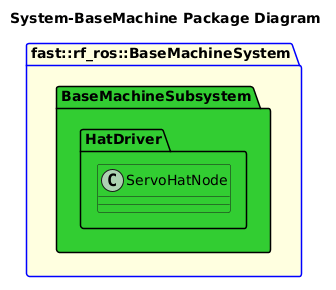

The diagram above was rendered by PlantUML. Its source (embedded in the PNG):
@startuml
title System-BaseMachine Package Diagram
package fast::rf_ros::BaseMachineSystem #LightYellow;line:blue {
    namespace BaseMachineSubsystem #LimeGreen {
        namespace HatDriver {
            class ServoHatNode #LimeGreen
        }
    }
}
@enduml